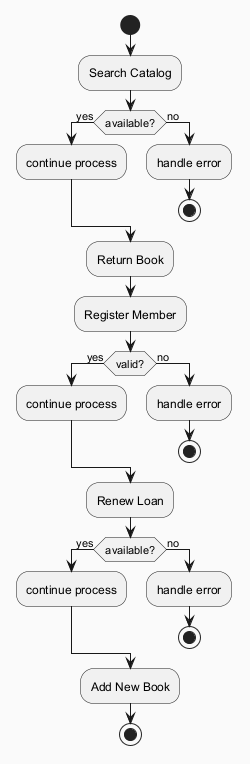

The diagram above was rendered by PlantUML. Its source (embedded in the PNG):
@startuml
skinparam backgroundColor #FAFAFA
skinparam classBackgroundColor #FFF3E0
skinparam classBorderColor #E65100
start
:Search Catalog;
if (available?) then (yes)
:continue process;
else (no)
:handle error;
stop
endif
:Return Book;
:Register Member;
if (valid?) then (yes)
:continue process;
else (no)
:handle error;
stop
endif
:Renew Loan;
if (available?) then (yes)
:continue process;
else (no)
:handle error;
stop
endif
:Add New Book;
stop
@enduml